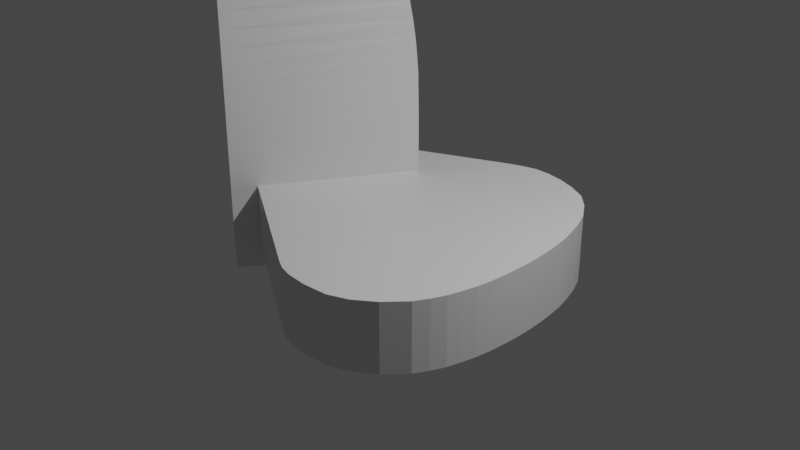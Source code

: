 # Source: untitled.blend  (saved by Blender 2.93.20; exported with 4.5.12 LTS)
import bpy
from mathutils import Matrix  # noqa: F401  (used for matrix-valued properties, if any)

bpy.ops.wm.read_factory_settings(use_empty=True)
scene = bpy.context.scene
scene.name = 'Scene'

# ---- collections
col_collection = bpy.data.collections.new('Collection'); scene.collection.children.link(col_collection)

# ---- materials (node trees are filled in below, after node groups)
mat_material = bpy.data.materials.new('Material')
mat_material.alpha_threshold = 0.0
mat_material.use_transparent_shadow = False
mat_material.line_color = (0.0, 0.0, 0.0, 1.0)

# ---- material node trees
mat_material.use_nodes = True; mat_material.node_tree.nodes.clear()
_N = mat_material.node_tree.nodes; _L = mat_material.node_tree.links
n0 = _N.new('ShaderNodeOutputMaterial'); n0.name = 'Material Output'; n0.location = (300, 300)
n1 = _N.new('ShaderNodeBsdfPrincipled'); n1.name = 'Principled BSDF'; n1.location = (10, 300)
n1.distribution = 'GGX'
n1.subsurface_method = 'BURLEY'
n1.inputs[2].default_value = 0.4
n1.inputs[3].default_value = 1.45
n1.inputs[27].default_value = (0.0, 0.0, 0.0, 1.0)
n1.inputs[28].default_value = 1.0
_L.new(n1.outputs[0], n0.inputs[0])
n0.is_active_output = True

# ---- world
world_world = bpy.data.worlds.new('World'); scene.world = world_world
world_world.use_nodes = True; world_world.node_tree.nodes.clear()
_N = world_world.node_tree.nodes; _L = world_world.node_tree.links
n0 = _N.new('ShaderNodeOutputWorld'); n0.name = 'World Output'; n0.location = (300, 300)
n1 = _N.new('ShaderNodeBackground'); n1.name = 'Background'; n1.location = (10, 300)
n1.inputs[0].default_value = (0.05088, 0.05088, 0.05088, 1.0)
_L.new(n1.outputs[0], n0.inputs[0])
n0.is_active_output = True
world_world.color = (0.05088, 0.05088, 0.05088)
world_world.use_sun_shadow = False
world_world.sun_shadow_jitter_overblur = 0.0

# ---- cameras
cam_camera = bpy.data.cameras.new('Camera')
cam_camera.clip_end = 100.0
cam_camera.ortho_scale = 7.314

# ---- lights
light_light = bpy.data.lights.new('Light', 'POINT')
light_light.transmission_factor = 0.0
light_light.energy = 1000.0
light_light.shadow_soft_size = 0.1
light_light.shadow_maximum_resolution = 0.006
light_light.use_absolute_resolution = True

# ---- meshes
me_cube = bpy.data.meshes.new('Cube')
me_cube.from_pydata([(0.3157, 0.916, 0.729), (0.3157, 0.916, -2.803), (0.4764, -0.8615, 0.729), (0.4764, -0.8615, -2.803), (0.2255, 0.9332, 0.729), (0.2255, 0.9332, -2.803), (0.3806, -0.9096, 0.729), (0.3806, -0.9096, -2.803), (0.3157, 0.916, 0.729), (0.4073, 0.8817, 0.729), (0.4988, 0.8284, 0.729), (0.5702, 0.7467, 0.729), (0.6388, 0.6337, 0.729), (0.6757, 0.5384, 0.729), (0.7075, 0.4294, 0.729), (0.7285, 0.341, 0.729), (0.7411, 0.2566, 0.729), (0.7528, 0.1652, 0.729), (0.7603, 0.06798, 0.729), (0.7637, -0.008566, 0.729), (0.7645, -0.09103, 0.729), (0.7629, -0.1676, 0.729), (0.7587, -0.25, 0.729), (0.7503, -0.3315, 0.729), (0.7352, -0.4179, 0.729), (0.7181, -0.4984, 0.729), (0.6909, -0.5789, 0.729), (0.6557, -0.6594, 0.729), (0.5709, -0.7755, 0.729), (0.2534, -0.924, 0.729), (0.1526, -0.9157, 0.729), (0.08737, -0.8959, 0.729), (0.04412, -0.8698, 0.729), (-0.7234, -0.3398, 0.729), (-0.7928, -0.2901, 0.729), (-0.8451, -0.2356, 0.729), (-0.8924, -0.1658, 0.729), (-0.9226, -0.09241, 0.729), (-0.9376, -0.003637, 0.729), (-0.9376, 0.08277, 0.729), (-0.9304, 0.1726, 0.729), (-0.9058, 0.2556, 0.729), (-0.8652, 0.3318, 0.729), (-0.8102, 0.396, 0.729), (-0.7073, 0.4688, 0.729), (-0.5697, 0.545, 0.729), (0.01692, 0.8801, 0.729), (0.0792, 0.9086, 0.729), (0.1473, 0.9319, 0.729), (0.2255, 0.9332, 0.729), (0.2255, 0.9332, -2.803), (0.1473, 0.9319, -2.803), (0.0792, 0.9086, -2.803), (0.01692, 0.8801, -2.803), (-0.5697, 0.545, -2.803), (-0.7073, 0.4688, -2.803), (-0.8102, 0.396, -2.803), (-0.8652, 0.3318, -2.803), (-0.9058, 0.2556, -2.803), (-0.9304, 0.1726, -2.803), (-0.9376, 0.08277, -2.803), (-0.9376, -0.003637, -2.803), (-0.9226, -0.09241, -2.803), (-0.8924, -0.1658, -2.803), (-0.8451, -0.2356, -2.803), (-0.7928, -0.2901, -2.803), (-0.7234, -0.3398, -2.803), (0.04412, -0.8698, -2.803), (0.08737, -0.8959, -2.803), (0.1526, -0.9157, -2.803), (0.2534, -0.924, -2.803), (0.5709, -0.7755, -2.803), (0.6557, -0.6594, -2.803), (0.6909, -0.5789, -2.803), (0.7181, -0.4984, -2.803), (0.7352, -0.4179, -2.803), (0.7503, -0.3315, -2.803), (0.7587, -0.25, -2.803), (0.7629, -0.1676, -2.803), (0.7645, -0.09103, -2.803), (0.7637, -0.008566, -2.803), (0.7603, 0.06798, -2.803), (0.7528, 0.1652, -2.803), (0.7411, 0.2566, -2.803), (0.7285, 0.341, -2.803), (0.7075, 0.4294, -2.803), (0.6757, 0.5384, -2.803), (0.6388, 0.6337, -2.803), (0.5702, 0.7467, -2.803), (0.4988, 0.8284, -2.803), (0.4073, 0.8817, -2.803), (0.3157, 0.916, -2.803)], [], [(3, 2, 6, 7), (71, 28, 2, 3), (5, 4, 0, 1), (50, 49, 4, 5), (28, 29, 6, 2), (70, 71, 3, 7), (5, 1, 91, 50), (50, 91, 90, 51), (51, 90, 89, 52), (52, 89, 88, 53), (53, 88, 87, 54), (54, 87, 86, 55), (55, 86, 85, 56), (56, 85, 84, 57), (57, 84, 83, 58), (58, 83, 82, 59), (59, 82, 81, 60), (60, 81, 80, 61), (61, 80, 79, 62), (62, 79, 78, 63), (63, 78, 77, 64), (64, 77, 76, 65), (65, 76, 75, 66), (66, 75, 74, 67), (67, 74, 73, 68), (68, 73, 72, 69), (69, 72, 71, 70), (0, 4, 49, 8), (8, 49, 48, 9), (9, 48, 47, 10), (10, 47, 46, 11), (11, 46, 45, 12), (12, 45, 44, 13), (13, 44, 43, 14), (14, 43, 42, 15), (15, 42, 41, 16), (16, 41, 40, 17), (17, 40, 39, 18), (18, 39, 38, 19), (19, 38, 37, 20), (20, 37, 36, 21), (21, 36, 35, 22), (22, 35, 34, 23), (23, 34, 33, 24), (24, 33, 32, 25), (25, 32, 31, 26), (26, 31, 30, 27), (27, 30, 29, 28), (7, 6, 29, 70), (70, 29, 30, 69), (69, 30, 31, 68), (68, 31, 32, 67), (67, 32, 33, 66), (66, 33, 34, 65), (65, 34, 35, 64), (64, 35, 36, 63), (63, 36, 37, 62), (62, 37, 38, 61), (61, 38, 39, 60), (60, 39, 40, 59), (59, 40, 41, 58), (58, 41, 42, 57), (57, 42, 43, 56), (56, 43, 44, 55), (55, 44, 45, 54), (54, 45, 46, 53), (53, 46, 47, 52), (52, 47, 48, 51), (51, 48, 49, 50), (1, 0, 8, 91), (91, 8, 9, 90), (90, 9, 10, 89), (89, 10, 11, 88), (88, 11, 12, 87), (87, 12, 13, 86), (86, 13, 14, 85), (85, 14, 15, 84), (84, 15, 16, 83), (83, 16, 17, 82), (82, 17, 18, 81), (81, 18, 19, 80), (80, 19, 20, 79), (79, 20, 21, 78), (78, 21, 22, 77), (77, 22, 23, 76), (76, 23, 24, 75), (75, 24, 25, 74), (74, 25, 26, 73), (73, 26, 27, 72), (72, 27, 28, 71)])
_uv = me_cube.uv_layers.new(name='UVMap')
_uv.uv.foreach_set('vector', [0.375, 0.0, 0.625, 0.0, 0.625, 0.3035, 0.375, 0.3035, 0.375, 0.4773, 0.625, 0.4773, 0.625, 0.5, 0.375, 0.5, 0.375, 0.5, 0.625, 0.5, 0.625, 0.75, 0.375, 0.75, 0.375, 1.0, 0.625, 1.0, 0.625, 1.0, 0.375, 1.0, 0.125, 0.7273, 0.375, 0.7273, 0.4535, 0.7818, 0.125, 0.75, 0.625, 0.7273, 0.875, 0.7273, 0.875, 0.75, 0.5465, 0.7818, 0.625, 0.5, 0.875, 0.5, 0.875, 0.5, 0.625, 0.5, 0.625, 0.5, 0.875, 0.5, 0.875, 0.5114, 0.625, 0.5114, 0.625, 0.5114, 0.875, 0.5114, 0.875, 0.5227, 0.625, 0.5227, 0.625, 0.5227, 0.875, 0.5227, 0.875, 0.5341, 0.625, 0.5341, 0.625, 0.5341, 0.875, 0.5341, 0.875, 0.5455, 0.625, 0.5455, 0.625, 0.5455, 0.875, 0.5455, 0.875, 0.5568, 0.625, 0.5568, 0.625, 0.5568, 0.875, 0.5568, 0.875, 0.5682, 0.625, 0.5682, 0.625, 0.5682, 0.875, 0.5682, 0.875, 0.5795, 0.625, 0.5795, 0.625, 0.5795, 0.875, 0.5795, 0.875, 0.5909, 0.625, 0.5909, 0.625, 0.5909, 0.875, 0.5909, 0.875, 0.6023, 0.625, 0.6023, 0.625, 0.6023, 0.875, 0.6023, 0.875, 0.6136, 0.625, 0.6136, 0.625, 0.6136, 0.875, 0.6136, 0.875, 0.625, 0.625, 0.625, 0.625, 0.625, 0.875, 0.625, 0.875, 0.6364, 0.625, 0.6364, 0.625, 0.6364, 0.875, 0.6364, 0.875, 0.6477, 0.625, 0.6477, 0.625, 0.6477, 0.875, 0.6477, 0.875, 0.6591, 0.625, 0.6591, 0.625, 0.6591, 0.875, 0.6591, 0.875, 0.6705, 0.625, 0.6705, 0.625, 0.6705, 0.875, 0.6705, 0.875, 0.6818, 0.625, 0.6818, 0.625, 0.6818, 0.875, 0.6818, 0.875, 0.6932, 0.625, 0.6932, 0.625, 0.6932, 0.875, 0.6932, 0.875, 0.7045, 0.625, 0.7045, 0.625, 0.7045, 0.875, 0.7045, 0.875, 0.7159, 0.625, 0.7159, 0.625, 0.7159, 0.875, 0.7159, 0.875, 0.7273, 0.625, 0.7273, 0.125, 0.5, 0.375, 0.5, 0.375, 0.5, 0.125, 0.5, 0.125, 0.5, 0.375, 0.5, 0.375, 0.5114, 0.125, 0.5114, 0.125, 0.5114, 0.375, 0.5114, 0.375, 0.5227, 0.125, 0.5227, 0.125, 0.5227, 0.375, 0.5227, 0.375, 0.5341, 0.125, 0.5341, 0.125, 0.5341, 0.375, 0.5341, 0.375, 0.5455, 0.125, 0.5455, 0.125, 0.5455, 0.375, 0.5455, 0.375, 0.5568, 0.125, 0.5568, 0.125, 0.5568, 0.375, 0.5568, 0.375, 0.5682, 0.125, 0.5682, 0.125, 0.5682, 0.375, 0.5682, 0.375, 0.5795, 0.125, 0.5795, 0.125, 0.5795, 0.375, 0.5795, 0.375, 0.5909, 0.125, 0.5909, 0.125, 0.5909, 0.375, 0.5909, 0.375, 0.6023, 0.125, 0.6023, 0.125, 0.6023, 0.375, 0.6023, 0.375, 0.6136, 0.125, 0.6136, 0.125, 0.6136, 0.375, 0.6136, 0.375, 0.625, 0.125, 0.625, 0.125, 0.625, 0.375, 0.625, 0.375, 0.6364, 0.125, 0.6364, 0.125, 0.6364, 0.375, 0.6364, 0.375, 0.6477, 0.125, 0.6477, 0.125, 0.6477, 0.375, 0.6477, 0.375, 0.6591, 0.125, 0.6591, 0.125, 0.6591, 0.375, 0.6591, 0.375, 0.6705, 0.125, 0.6705, 0.125, 0.6705, 0.375, 0.6705, 0.375, 0.6818, 0.125, 0.6818, 0.125, 0.6818, 0.375, 0.6818, 0.375, 0.6932, 0.125, 0.6932, 0.125, 0.6932, 0.375, 0.6932, 0.375, 0.7045, 0.125, 0.7045, 0.125, 0.7045, 0.375, 0.7045, 0.375, 0.7159, 0.125, 0.7159, 0.125, 0.7159, 0.375, 0.7159, 0.375, 0.7273, 0.125, 0.7273, 0.375, 0.8001, 0.625, 0.8001, 0.625, 0.7727, 0.375, 0.7727, 0.375, 0.7727, 0.625, 0.7727, 0.625, 0.7841, 0.375, 0.7841, 0.375, 0.7841, 0.625, 0.7841, 0.625, 0.7955, 0.375, 0.7955, 0.375, 0.7955, 0.625, 0.7955, 0.625, 0.8068, 0.375, 0.8068, 0.375, 0.8068, 0.625, 0.8068, 0.625, 0.8182, 0.375, 0.8182, 0.375, 0.8182, 0.625, 0.8182, 0.625, 0.8295, 0.375, 0.8295, 0.375, 0.8295, 0.625, 0.8295, 0.625, 0.8409, 0.375, 0.8409, 0.375, 0.8409, 0.625, 0.8409, 0.625, 0.8523, 0.375, 0.8523, 0.375, 0.8523, 0.625, 0.8523, 0.625, 0.8636, 0.375, 0.8636, 0.375, 0.8636, 0.625, 0.8636, 0.625, 0.875, 0.375, 0.875, 0.375, 0.875, 0.625, 0.875, 0.625, 0.8864, 0.375, 0.8864, 0.375, 0.8864, 0.625, 0.8864, 0.625, 0.8977, 0.375, 0.8977, 0.375, 0.8977, 0.625, 0.8977, 0.625, 0.9091, 0.375, 0.9091, 0.375, 0.9091, 0.625, 0.9091, 0.625, 0.9205, 0.375, 0.9205, 0.375, 0.9205, 0.625, 0.9205, 0.625, 0.9318, 0.375, 0.9318, 0.375, 0.9318, 0.625, 0.9318, 0.625, 0.9432, 0.375, 0.9432, 0.375, 0.9432, 0.625, 0.9432, 0.625, 0.9545, 0.375, 0.9545, 0.375, 0.9545, 0.625, 0.9545, 0.625, 0.9659, 0.375, 0.9659, 0.375, 0.9659, 0.625, 0.9659, 0.625, 0.9773, 0.375, 0.9773, 0.375, 0.9773, 0.625, 0.9773, 0.625, 0.9886, 0.375, 0.9886, 0.375, 0.9886, 0.625, 0.9886, 0.625, 1.0, 0.375, 1.0, 0.375, 0.25, 0.625, 0.25, 0.625, 0.25, 0.375, 0.25, 0.375, 0.25, 0.625, 0.25, 0.625, 0.2614, 0.375, 0.2614, 0.375, 0.2614, 0.625, 0.2614, 0.625, 0.2727, 0.375, 0.2727, 0.375, 0.2727, 0.625, 0.2727, 0.625, 0.2841, 0.375, 0.2841, 0.375, 0.2841, 0.625, 0.2841, 0.625, 0.2955, 0.375, 0.2955, 0.375, 0.2955, 0.625, 0.2955, 0.625, 0.3068, 0.375, 0.3068, 0.375, 0.3068, 0.625, 0.3068, 0.625, 0.3182, 0.375, 0.3182, 0.375, 0.3182, 0.625, 0.3182, 0.625, 0.3295, 0.375, 0.3295, 0.375, 0.3295, 0.625, 0.3295, 0.625, 0.3409, 0.375, 0.3409, 0.375, 0.3409, 0.625, 0.3409, 0.625, 0.3523, 0.375, 0.3523, 0.375, 0.3523, 0.625, 0.3523, 0.625, 0.3636, 0.375, 0.3636, 0.375, 0.3636, 0.625, 0.3636, 0.625, 0.375, 0.375, 0.375, 0.375, 0.375, 0.625, 0.375, 0.625, 0.3864, 0.375, 0.3864, 0.375, 0.3864, 0.625, 0.3864, 0.625, 0.3977, 0.375, 0.3977, 0.375, 0.3977, 0.625, 0.3977, 0.625, 0.4091, 0.375, 0.4091, 0.375, 0.4091, 0.625, 0.4091, 0.625, 0.4205, 0.375, 0.4205, 0.375, 0.4205, 0.625, 0.4205, 0.625, 0.4318, 0.375, 0.4318, 0.375, 0.4318, 0.625, 0.4318, 0.625, 0.4432, 0.375, 0.4432, 0.375, 0.4432, 0.625, 0.4432, 0.625, 0.4545, 0.375, 0.4545, 0.375, 0.4545, 0.625, 0.4545, 0.625, 0.4659, 0.375, 0.4659, 0.375, 0.4659, 0.625, 0.4659, 0.625, 0.4773, 0.375, 0.4773])
me_cube.materials.append(mat_material)
me_cube.use_remesh_preserve_volume = False
me_cube.use_remesh_preserve_attributes = False
me_cube.use_mirror_vertex_groups = False
me_cube.update()
me_cube_001 = bpy.data.meshes.new('Cube.001')
me_cube_001.from_pydata([(0.0, -0.9929, -0.9226), (-0.9952, 0.6078, -0.9336), (0.0, 0.6078, -0.9336), (0.0, -0.9929, -0.9226), (0.0, -0.9943, -0.7754), (0.0, -1.0, -0.6116), (0.0, -1.0, -0.4193), (0.0, -1.0, -0.2269), (0.0, -1.0, -0.03464), (0.0, -1.0, 0.1577), (0.0, -1.0, 0.35), (0.0, -1.0, 0.5423), (0.0, -1.0, 0.7346), (0.0, -1.0, 0.9269), (0.0, -1.0, 1.119), (0.0, -1.0, 1.312), (0.0, -1.0, 1.504), (0.0, -1.0, 1.696), (0.0, -1.0, 1.888), (0.0, -1.0, 2.081), (0.0, -1.0, 2.273), (0.0, -1.0, 2.465), (0.0, -1.0, 2.658), (0.0, -1.0, 2.85), (0.0, -1.0, 3.042), (0.0, -1.0, 3.235), (0.0, -1.0, 3.427), (0.0, -1.0, 3.619), (0.0, -1.0, 3.812), (-0.9952, -0.09963, 3.817), (-0.9952, 0.03128, 3.614), (-0.9952, 0.1451, 3.398), (-0.9952, 0.2362, 3.223), (-0.9952, 0.3102, 3.037), (-0.9952, 0.3842, 2.827), (-0.9952, 0.4411, 2.629), (-0.9952, 0.4923, 2.443), (-0.9952, 0.5321, 2.256), (-0.9952, 0.5748, 2.057), (-0.9952, 0.6128, 1.874), (-0.9952, 0.6555, 1.687), (-0.9952, 0.6887, 1.504), (-0.9952, 0.7124, 1.312), (-0.9952, 0.7314, 1.114), (-0.9952, 0.7361, 0.9222), (-0.9952, 0.7408, 0.7441), (-0.9952, 0.744, 0.5541), (-0.9952, 0.7448, 0.3634), (-0.9952, 0.744, 0.1558), (-0.9952, 0.7453, -0.03464), (-0.9952, 0.7334, -0.2149), (-0.9952, 0.7111, -0.4054), (-0.9952, 0.6826, -0.6056), (-0.9952, 0.6469, -0.7796), (0.0, -0.09963, 3.817), (0.0, 0.03128, 3.614), (0.0, 0.1451, 3.398), (0.0, 0.2362, 3.223), (0.0, 0.3102, 3.037), (0.0, 0.3842, 2.827), (0.0, 0.4411, 2.629), (0.0, 0.4923, 2.443), (0.0, 0.5321, 2.256), (0.0, 0.5748, 2.057), (0.0, 0.6128, 1.874), (0.0, 0.6555, 1.687), (0.0, 0.6887, 1.504), (0.0, 0.7124, 1.312), (0.0, 0.7314, 1.114), (0.0, 0.7361, 0.9222), (0.0, 0.7408, 0.7441), (0.0, 0.744, 0.5541), (0.0, 0.7448, 0.3634), (0.0, 0.744, 0.1558), (0.0, 0.7453, -0.03464), (0.0, 0.7334, -0.2149), (0.0, 0.7111, -0.4054), (0.0, 0.6826, -0.6056), (0.0, 0.6469, -0.7796)], [], [(1, 2, 3, 0), (54, 29, 28), (1, 53, 78, 2), (53, 52, 77, 78), (52, 51, 76, 77), (51, 50, 75, 76), (50, 49, 74, 75), (49, 48, 73, 74), (48, 47, 72, 73), (47, 46, 71, 72), (46, 45, 70, 71), (45, 44, 69, 70), (44, 43, 68, 69), (43, 42, 67, 68), (42, 41, 66, 67), (41, 40, 65, 66), (40, 39, 64, 65), (39, 38, 63, 64), (38, 37, 62, 63), (37, 36, 61, 62), (36, 35, 60, 61), (35, 34, 59, 60), (34, 33, 58, 59), (33, 32, 57, 58), (32, 31, 56, 57), (31, 30, 55, 56), (30, 29, 54, 55), (0, 4, 53, 1), (4, 5, 52, 53), (5, 6, 51, 52), (6, 7, 50, 51), (7, 8, 49, 50), (8, 9, 48, 49), (9, 10, 47, 48), (10, 11, 46, 47), (11, 12, 45, 46), (12, 13, 44, 45), (13, 14, 43, 44), (14, 15, 42, 43), (15, 16, 41, 42), (16, 17, 40, 41), (17, 18, 39, 40), (18, 19, 38, 39), (19, 20, 37, 38), (20, 21, 36, 37), (21, 22, 35, 36), (22, 23, 34, 35), (23, 24, 33, 34), (24, 25, 32, 33), (25, 26, 31, 32), (26, 27, 30, 31), (27, 28, 29, 30)])
_uv = me_cube_001.uv_layers.new(name='UVMap')
_uv.uv.foreach_set('vector', [0.125, 0.5, 0.25, 0.5, 0.25, 0.75, 0.125, 0.75, 0.616, 0.375, 0.616, 0.25, 0.616, 0.0, 0.375, 0.25, 0.3852, 0.25, 0.3852, 0.375, 0.375, 0.375, 0.3852, 0.25, 0.3948, 0.25, 0.3948, 0.375, 0.3852, 0.375, 0.3948, 0.25, 0.4044, 0.25, 0.4044, 0.375, 0.3948, 0.375, 0.4044, 0.25, 0.4141, 0.25, 0.4141, 0.375, 0.4044, 0.375, 0.4141, 0.25, 0.4237, 0.25, 0.4237, 0.375, 0.4141, 0.375, 0.4237, 0.25, 0.4333, 0.25, 0.4333, 0.375, 0.4237, 0.375, 0.4333, 0.25, 0.4429, 0.25, 0.4429, 0.375, 0.4333, 0.375, 0.4429, 0.25, 0.4525, 0.25, 0.4525, 0.375, 0.4429, 0.375, 0.4525, 0.25, 0.4621, 0.25, 0.4621, 0.375, 0.4525, 0.375, 0.4621, 0.25, 0.4718, 0.25, 0.4718, 0.375, 0.4621, 0.375, 0.4718, 0.25, 0.4814, 0.25, 0.4814, 0.375, 0.4718, 0.375, 0.4814, 0.25, 0.491, 0.25, 0.491, 0.375, 0.4814, 0.375, 0.491, 0.25, 0.5006, 0.25, 0.5006, 0.375, 0.491, 0.375, 0.5006, 0.25, 0.5102, 0.25, 0.5102, 0.375, 0.5006, 0.375, 0.5102, 0.25, 0.5198, 0.25, 0.5198, 0.375, 0.5102, 0.375, 0.5198, 0.25, 0.5294, 0.25, 0.5294, 0.375, 0.5198, 0.375, 0.5294, 0.25, 0.5391, 0.25, 0.5391, 0.375, 0.5294, 0.375, 0.5391, 0.25, 0.5487, 0.25, 0.5487, 0.375, 0.5391, 0.375, 0.5487, 0.25, 0.5583, 0.25, 0.5583, 0.375, 0.5487, 0.375, 0.5583, 0.25, 0.5679, 0.25, 0.5679, 0.375, 0.5583, 0.375, 0.5679, 0.25, 0.5775, 0.25, 0.5775, 0.375, 0.5679, 0.375, 0.5775, 0.25, 0.5871, 0.25, 0.5871, 0.375, 0.5775, 0.375, 0.5871, 0.25, 0.5968, 0.25, 0.5968, 0.375, 0.5871, 0.375, 0.5968, 0.25, 0.6064, 0.25, 0.6064, 0.375, 0.5968, 0.375, 0.6064, 0.25, 0.616, 0.25, 0.616, 0.375, 0.6064, 0.375, 0.375, 0.0, 0.3852, 0.0, 0.3852, 0.25, 0.375, 0.25, 0.3852, 0.0, 0.3948, 0.0, 0.3948, 0.25, 0.3852, 0.25, 0.3948, 0.0, 0.4044, 0.0, 0.4044, 0.25, 0.3948, 0.25, 0.4044, 0.0, 0.4141, 0.0, 0.4141, 0.25, 0.4044, 0.25, 0.4141, 0.0, 0.4237, 0.0, 0.4237, 0.25, 0.4141, 0.25, 0.4237, 0.0, 0.4333, 0.0, 0.4333, 0.25, 0.4237, 0.25, 0.4333, 0.0, 0.4429, 0.0, 0.4429, 0.25, 0.4333, 0.25, 0.4429, 0.0, 0.4525, 0.0, 0.4525, 0.25, 0.4429, 0.25, 0.4525, 0.0, 0.4621, 0.0, 0.4621, 0.25, 0.4525, 0.25, 0.4621, 0.0, 0.4718, 0.0, 0.4718, 0.25, 0.4621, 0.25, 0.4718, 0.0, 0.4814, 0.0, 0.4814, 0.25, 0.4718, 0.25, 0.4814, 0.0, 0.491, 0.0, 0.491, 0.25, 0.4814, 0.25, 0.491, 0.0, 0.5006, 0.0, 0.5006, 0.25, 0.491, 0.25, 0.5006, 0.0, 0.5102, 0.0, 0.5102, 0.25, 0.5006, 0.25, 0.5102, 0.0, 0.5198, 0.0, 0.5198, 0.25, 0.5102, 0.25, 0.5198, 0.0, 0.5294, 0.0, 0.5294, 0.25, 0.5198, 0.25, 0.5294, 0.0, 0.5391, 0.0, 0.5391, 0.25, 0.5294, 0.25, 0.5391, 0.0, 0.5487, 0.0, 0.5487, 0.25, 0.5391, 0.25, 0.5487, 0.0, 0.5583, 0.0, 0.5583, 0.25, 0.5487, 0.25, 0.5583, 0.0, 0.5679, 0.0, 0.5679, 0.25, 0.5583, 0.25, 0.5679, 0.0, 0.5775, 0.0, 0.5775, 0.25, 0.5679, 0.25, 0.5775, 0.0, 0.5871, 0.0, 0.5871, 0.25, 0.5775, 0.25, 0.5871, 0.0, 0.5968, 0.0, 0.5968, 0.25, 0.5871, 0.25, 0.5968, 0.0, 0.6064, 0.0, 0.6064, 0.25, 0.5968, 0.25, 0.6064, 0.0, 0.616, 0.0, 0.616, 0.25, 0.6064, 0.25])
me_cube_001.use_remesh_fix_poles = True
me_cube_001.use_remesh_preserve_attributes = False
me_cube_001.update()

# ---- objects
ob_base = bpy.data.objects.new('Base', me_cube)
ob_light = bpy.data.objects.new('Light', light_light)
ob_camera = bpy.data.objects.new('Camera', cam_camera)
ob_base_reference = bpy.data.objects.new('Base Reference', None)
ob_structure_reference = bpy.data.objects.new('Structure Reference', None)
ob_cube = bpy.data.objects.new('Cube', me_cube_001)
ob_structure_reference_2 = bpy.data.objects.new('Structure Reference 2', None)

# ---- transforms, parenting, visibility, modifiers, constraints
ob_base.location = (0.03302, -0.01734, 0.0)
ob_base.scale = (2.185, 1.838, 0.2096)
ob_base.lock_rotations_4d = False
ob_base.empty_display_type = 'ARROWS'
ob_base.lineart.crease_threshold = 0.0
ob_light.location = (4.076, 1.005, 5.904)
ob_light.rotation_euler = (0.6503, 0.05522, 1.866)
ob_light.lock_rotations_4d = False
ob_light.empty_display_type = 'ARROWS'
ob_light.color = (0.0, 0.0, 0.0, 0.0)
ob_light.lineart.crease_threshold = 0.0
ob_camera.location = (7.359, -6.926, 4.958)
ob_camera.rotation_euler = (1.109, 0.0, 0.8149)
ob_camera.lock_rotations_4d = False
ob_camera.empty_display_type = 'ARROWS'
ob_camera.color = (0.0, 0.0, 0.0, 0.0)
ob_camera.display_type = 'WIRE'
ob_camera.lineart.crease_threshold = 0.0
ob_base_reference.location = (0.0, 0.0, -3.0)
ob_base_reference.empty_display_type = 'IMAGE'
ob_base_reference.empty_display_size = 8.118
ob_base_reference.empty_image_offset = (-0.6848, -0.4937)
ob_structure_reference.location = (-7.639, -2.865, 2.012)
ob_structure_reference.rotation_euler = (1.571, 0.0, 0.0)
ob_structure_reference.scale = (3.994, 3.994, 3.994)
ob_structure_reference.empty_display_type = 'IMAGE'
ob_structure_reference.empty_display_size = 4.611
ob_structure_reference.empty_image_offset = (-0.4928, -0.4154)
ob_cube.location = (-1.485, -1.11e-07, 0.1454)
_m = ob_cube.modifiers.new('Mirror', 'MIRROR')
_m.use_clip = True
ob_structure_reference_2.location = (-20.0, 5.139, 2.04)
ob_structure_reference_2.rotation_euler = (1.571, 0.0, 1.571)
ob_structure_reference_2.scale = (3.994, 3.994, 3.994)
ob_structure_reference_2.empty_display_type = 'IMAGE'
ob_structure_reference_2.empty_display_size = 4.611
ob_structure_reference_2.empty_image_offset = (-0.4928, -0.4154)

# ---- collection membership
col_collection.objects.link(ob_base)
col_collection.objects.link(ob_light)
col_collection.objects.link(ob_camera)
col_collection.objects.link(ob_base_reference)
col_collection.objects.link(ob_structure_reference)
col_collection.objects.link(ob_cube)
col_collection.objects.link(ob_structure_reference_2)

# ---- scene / render settings (as saved in the file)
scene.camera = ob_camera
scene.frame_start = 1; scene.frame_end = 250; scene.frame_set(0)
scene.render.engine = 'BLENDER_EEVEE_NEXT'
scene.cycles.use_denoising = False
scene.cycles.samples = 128
scene.cycles.sampling_pattern = 'TABULATED_SOBOL'
scene.cycles.use_adaptive_sampling = False
scene.cycles.use_light_tree = False
scene.view_settings.view_transform = 'Filmic'
bpy.context.view_layer.update()
